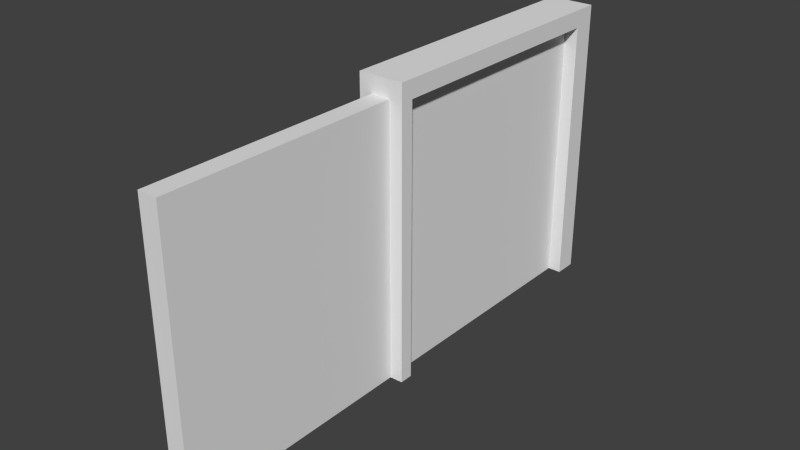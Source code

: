 # Source: door3.blend  (saved by Blender 2.76.0; exported with 4.5.12 LTS)
import bpy
from mathutils import Matrix  # noqa: F401  (used for matrix-valued properties, if any)

bpy.ops.wm.read_factory_settings(use_empty=True)
scene = bpy.context.scene
scene.name = 'Scene'

# ---- collections
col_collection_1 = bpy.data.collections.new('Collection 1'); scene.collection.children.link(col_collection_1)

# ---- materials (node trees are filled in below, after node groups)
mat_door1_1 = bpy.data.materials.new('door1_1')
mat_door1_1.alpha_threshold = 0.0
mat_door1_1.use_transparent_shadow = False
mat_door1_1.roughness = 0.5

# ---- material node trees

# ---- world
world_world = bpy.data.worlds.new('World'); scene.world = world_world
world_world.color = (0.05088, 0.05088, 0.05088)
world_world.use_sun_shadow = False
world_world.sun_shadow_jitter_overblur = 0.0
world_world.cycles.sampling_method = 'NONE'
world_world.cycles.sample_map_resolution = 256

# ---- meshes
me_plane_001 = bpy.data.meshes.new('Plane.001')
me_plane_001.from_pydata([(-0.4544, 1.836e-05, 0.08), (0.4213, 1.836e-05, 0.08), (-0.4544, 0.9387, 0.08), (0.4213, 0.9387, 0.08), (-0.4544, 1.835e-05, -0.08), (0.4213, 1.835e-05, -0.08), (-0.4544, 0.9387, -0.08), (0.4213, 0.9387, -0.08), (0.4213, 0.9387, 0.03542), (0.4213, 1.836e-05, 0.03542), (0.4213, 0.9387, -0.03805), (0.4213, 1.836e-05, -0.03805), (0.4066, 0.9387, 0.03542), (0.4066, 1.836e-05, 0.03542), (0.4066, 0.9387, -0.03805), (0.4066, 1.836e-05, -0.03805), (-0.4544, 1.836e-05, 8.941e-08), (0.4213, 1.836e-05, 8.941e-08), (-0.4544, 1.835e-05, -8.941e-08), (0.4213, 1.835e-05, -8.941e-08)], [], [(1, 3, 2), (6, 7, 5), (11, 5, 7), (1, 9, 8), (10, 14, 15), (13, 15, 14), (9, 13, 12), (0, 16, 17), (5, 19, 18), (0, 1, 2), (4, 6, 5), (10, 11, 7), (3, 1, 8), (11, 10, 15), (12, 13, 14), (8, 9, 12), (1, 0, 17), (4, 5, 18)])
_uv = me_plane_001.uv_layers.new(name='UVMap')
_uv.uv.foreach_set('vector', [0.9213, 0.0, 0.9213, 0.9387, 0.04868, 0.9387, 0.04868, 0.9387, 0.9213, 0.9387, 0.9213, 0.0, -0.03082, 0.02538, -0.01884, 0.02538, -0.01884, 0.9254, -0.07491, 0.02538, -0.06242, 0.02538, -0.06242, 0.9254, -0.03082, 0.9254, -0.03082, 0.9254, -0.03082, 0.02538, -0.06242, 0.02538, -0.03082, 0.02538, -0.03082, 0.9254, -0.07718, 0.02538, -0.07718, 0.02538, -0.07718, 0.9254, 0.04868, 0.0, 0.04868, 0.0, 0.9213, 0.0, 0.9213, 0.0, 0.9213, 0.0, 0.04868, 0.0, 0.04868, 0.0, 0.9213, 0.0, 0.04868, 0.9387, 0.04868, 0.0, 0.04868, 0.9387, 0.9213, 0.0, -0.03082, 0.9254, -0.03082, 0.02538, -0.01884, 0.9254, -0.07491, 0.9254, -0.07491, 0.02538, -0.06242, 0.9254, -0.03082, 0.02538, -0.03082, 0.9254, -0.03082, 0.02538, -0.06242, 0.9254, -0.06242, 0.02538, -0.03082, 0.9254, -0.07718, 0.9254, -0.07718, 0.02538, -0.07718, 0.9254, 0.9213, 0.0, 0.04868, 0.0, 0.9213, 0.0, 0.04868, 0.0, 0.9213, 0.0, 0.04868, 0.0])
me_plane_001.materials.append(mat_door1_1)
me_plane_001.use_remesh_preserve_volume = False
me_plane_001.use_remesh_preserve_attributes = False
me_plane_001.use_mirror_vertex_groups = False
me_plane_001.update()
me_plane = bpy.data.meshes.new('Plane')
me_plane.from_pydata([(-0.4544, 1.836e-05, 0.08), (0.4213, 1.836e-05, 0.08), (-0.4544, 0.9387, 0.08), (0.4213, 0.9387, 0.08), (-0.5, 1.836e-05, 0.2), (0.5, 1.836e-05, 0.2), (-0.5, 1.0, 0.2), (0.5, 1.0, 0.2), (-0.4544, 1.836e-05, 0.2), (0.4213, 1.836e-05, 0.2), (-0.4544, 0.9387, 0.2), (0.4213, 0.9387, 0.2), (-0.4544, 1.835e-05, -0.08), (0.4213, 1.835e-05, -0.08), (-0.4544, 0.9387, -0.08), (0.4213, 0.9387, -0.08), (-0.5, 1.835e-05, -0.2), (0.5, 1.835e-05, -0.2), (-0.5, 1.0, -0.2), (0.5, 1.0, -0.2), (-0.4544, 1.835e-05, -0.2), (0.4213, 1.835e-05, -0.2), (-0.4544, 0.9387, -0.2), (0.4213, 0.9387, -0.2), (-0.5014, 0.9387, 0.08), (-0.5014, 0.9387, -0.08), (-0.5017, 1.836e-05, 0.08), (-0.5017, 0.9387, 0.08), (-0.5017, 1.835e-05, -0.08), (-0.5017, 0.9387, -0.08), (-0.5, 1.836e-05, -0.08587), (-0.5, 0.9415, -0.08587), (-0.5, 1.836e-05, 0.08548), (-0.5, 0.9415, 0.08548), (-1.329, 0.9415, -0.08587), (-1.329, 1.836e-05, -0.08587), (-1.329, 1.836e-05, 0.08548), (-1.329, 0.9415, 0.08548)], [], [(2, 10, 8), (1, 9, 11), (3, 11, 10), (18, 23, 22), (0, 2, 8), (19, 17, 23), (12, 14, 28), (4, 8, 10), (12, 20, 14), (11, 9, 5), (3, 15, 13), (20, 22, 14), (23, 21, 13), (22, 23, 15), (20, 16, 22), (11, 7, 6), (18, 19, 23), (4, 6, 16), (2, 3, 10), (7, 19, 18), (10, 11, 6), (6, 4, 10), (1, 3, 13), (6, 7, 18), (6, 18, 16), (17, 21, 23), (5, 17, 19), (2, 14, 15), (14, 29, 28), (0, 26, 27), (15, 23, 13), (11, 5, 7), (3, 1, 11), (2, 24, 25), (25, 14, 2), (22, 16, 18), (7, 5, 19), (14, 22, 15), (15, 3, 2), (31, 33, 30), (33, 32, 30), (35, 36, 37), (33, 31, 34), (30, 35, 34), (33, 37, 36), (32, 36, 35), (20, 28, 26), (1, 13, 17), (28, 12, 0), (2, 0, 27), (34, 35, 37), (37, 33, 34), (31, 30, 34), (32, 33, 36), (30, 32, 35), (0, 8, 4), (4, 16, 20), (20, 12, 28), (26, 0, 4), (4, 20, 26), (17, 5, 1), (13, 21, 17), (5, 9, 1), (26, 28, 0)])
_uv = me_plane.uv_layers.new(name='UVMap')
_uv.uv.foreach_set('vector', [-0.04038, 0.7903, -0.04038, 0.7903, -0.04038, 0.0, 0.9674, 0.0, 0.9674, 0.0, 0.9674, 0.7512, 0.9213, 0.9543, 0.9213, 0.9543, 0.04556, 0.9543, 0.0, 1.0, 0.9213, 0.9387, 0.04556, 0.9387, -0.04038, 0.0, -0.04038, 0.7903, -0.04038, 0.0, 1.0, 1.0, 1.0, 0.0, 0.9213, 0.9387, -0.04038, 0.0, -0.04038, 0.7903, -0.04038, 0.0, 0.0, 0.0, 0.04556, 0.0, 0.04556, 0.9387, -0.04038, 0.0, -0.04038, 0.0, -0.04038, 0.7903, 0.9213, 0.9387, 0.9213, 0.0, 1.0, 0.0, 0.1356, 0.9007, 0.08311, 0.9007, 0.08311, 0.02114, -0.04038, 0.0, -0.04038, 0.7903, -0.04038, 0.7903, 0.9674, 0.7512, 0.9674, 0.0, 0.9674, 0.0, 0.04556, 0.9543, 0.9213, 0.9543, 0.9213, 0.9543, 0.04556, 0.0, 0.0, 0.0, 0.04556, 0.9387, 0.9213, 0.9387, 1.0, 1.0, 0.0, 1.0, 0.0, 1.0, 1.0, 1.0, 0.9213, 0.9387, -0.01727, 1.788e-07, -0.01727, 1.0, -0.01727, 1.788e-07, 0.04556, 0.9543, 0.9213, 0.9543, 0.04556, 0.9543, 0.8565, 0.02355, 0.8565, 0.02355, 0.1262, 0.02355, 0.04556, 0.9387, 0.9213, 0.9387, 0.0, 1.0, 0.0, 1.0, 0.0, 0.0, 0.04556, 0.9387, 0.1356, 0.02114, 0.1356, 0.9007, 0.08311, 0.02114, 0.1262, 0.02355, 0.8565, 0.02355, 0.1262, 0.02355, -0.01727, 1.0, -0.01727, 1.0, -0.01727, 1.788e-07, 1.0, 0.0, 0.9213, 0.0, 0.9213, 0.9387, -0.01727, 0.0, -0.01727, 0.0, -0.01727, 1.0, 0.9211, 0.9605, 0.9211, 0.9613, 0.05158, 0.9613, -0.04038, 0.7903, -0.04038, 0.7903, -0.04038, 0.0, -0.04038, 0.0, -0.04038, 0.0, -0.04038, 0.7903, 0.9674, 0.7512, 0.9674, 0.7512, 0.9674, 0.0, 0.9213, 0.9387, 1.0, 0.0, 1.0, 1.0, 0.9674, 0.7512, 0.9674, 0.0, 0.9674, 0.7512, 0.9211, 0.9605, 0.9211, 0.9605, 0.9211, 0.9613, 0.9211, 0.9613, 0.9211, 0.9613, 0.9211, 0.9605, 0.04556, 0.9387, 0.0, 0.0, 0.0, 1.0, -0.01727, 1.0, -0.01727, 0.0, -0.01727, 1.0, 0.04556, 0.9543, 0.04556, 0.9543, 0.9213, 0.9543, 0.05158, 0.9613, 0.05158, 0.9605, 0.9211, 0.9605, -0.1295, 1.0, -0.07336, 1.0, -0.1295, 1.788e-07, -0.07336, 1.0, -0.07336, 1.788e-07, -0.1295, 1.788e-07, -0.1295, 1.788e-07, -0.07336, 1.788e-07, -0.07336, 1.0, -0.07336, 1.0, -0.1295, 1.0, -0.1295, 1.0, 0.2982, 0.4279, 0.2917, 0.4279, 0.2917, 0.4334, 0.2982, 0.4334, 0.2917, 0.4334, 0.2917, 0.4279, -0.07336, 1.788e-07, -0.07336, 1.788e-07, -0.1295, 1.788e-07, 0.05452, 0.01163, 0.05452, 0.01163, 0.05452, 0.01163, 0.9148, 0.5652, 0.9149, 0.5619, 0.9193, 0.5595, 0.04418, 0.01081, 0.03441, 0.00961, 0.03441, 0.00961, -0.04038, 0.7903, -0.04038, 0.0, -0.04038, 0.7903, -0.1295, 1.0, -0.1295, 1.788e-07, -0.07336, 1.0, -0.07336, 1.0, -0.07336, 1.0, -0.1295, 1.0, 0.2982, 0.4334, 0.2982, 0.4279, 0.2917, 0.4334, 0.2982, 0.4279, 0.2982, 0.4334, 0.2917, 0.4279, -0.1295, 1.788e-07, -0.07336, 1.788e-07, -0.1295, 1.788e-07, 0.05452, 0.01163, 0.05452, 0.01163, 0.05588, 0.01163, 0.05588, 0.01163, 0.05689, 0.01163, 0.05452, 0.01163, 0.05452, 0.01163, 0.05452, 0.01163, 0.05452, 0.01163, 0.05452, 0.01163, 0.05452, 0.01163, 0.05588, 0.01163, 0.05588, 0.01163, 0.05452, 0.01163, 0.05452, 0.01163, 0.9193, 0.5595, 0.9192, 0.5677, 0.9148, 0.5652, 0.9149, 0.5619, 0.9149, 0.5595, 0.9193, 0.5595, 0.9192, 0.5677, 0.9148, 0.5676, 0.9148, 0.5652, 0.04418, 0.01081, 0.04418, 0.01081, 0.03441, 0.00961])
me_plane.materials.append(mat_door1_1)
me_plane.use_remesh_preserve_volume = False
me_plane.use_remesh_preserve_attributes = False
me_plane.use_mirror_vertex_groups = False
me_plane.update()

# ---- objects
ob_door1_1_001 = bpy.data.objects.new('door1_1.001', me_plane_001)
ob_door1_1 = bpy.data.objects.new('door1_1', me_plane)

# ---- transforms, parenting, visibility, modifiers, constraints
ob_door1_1_001.location = (-1.421e-14, 0.0, 1.192e-07)
ob_door1_1_001.rotation_euler = (1.571, -0.0, 1.571)
ob_door1_1_001.scale = (2.56, 2.56, 1.0)
ob_door1_1_001.lineart.crease_threshold = 0.0
ob_door1_1.location = (-1.421e-14, 8.47e-22, 1.192e-07)
ob_door1_1.rotation_euler = (1.571, -0.0, 1.571)
ob_door1_1.scale = (2.56, 2.56, 1.0)
ob_door1_1.lineart.crease_threshold = 0.0

# ---- collection membership
col_collection_1.objects.link(ob_door1_1_001)
col_collection_1.objects.link(ob_door1_1)

# ---- scene / render settings (as saved in the file)
scene.frame_start = 1; scene.frame_end = 46; scene.frame_set(1)
scene.render.engine = 'BLENDER_EEVEE_NEXT'
scene.render.resolution_percentage = 50
scene.render.dither_intensity = 0.0
scene.cycles.use_denoising = False
scene.cycles.samples = 10
scene.cycles.sampling_pattern = 'TABULATED_SOBOL'
scene.cycles.light_sampling_threshold = 0.0
scene.cycles.use_adaptive_sampling = False
scene.cycles.use_light_tree = False
scene.cycles.blur_glossy = 0.0
scene.cycles.pixel_filter_type = 'GAUSSIAN'
scene.cycles.sample_clamp_indirect = 0.0
scene.view_settings.view_transform = 'Standard'
bpy.context.view_layer.update()

# ---- added for rendering (the .blend has no active camera and no usable light): camera, sun
cam_auto = bpy.data.cameras.new('AutoCamera')
cam_auto.lens = 50.0
cam_auto.sensor_width = 36.0
cam_auto.clip_end = 1000.0
ob_auto_camera = bpy.data.objects.new('AutoCamera', cam_auto)
scene.collection.objects.link(ob_auto_camera)
ob_auto_camera.location = (4.95048, -7.00125, 5.24043)
ob_auto_camera.rotation_euler = (1.09748, -7.21219e-08, 0.694738)
scene.camera = ob_auto_camera
light_auto_sun = bpy.data.lights.new('AutoSun', 'SUN')
light_auto_sun.energy = 3.0
light_auto_sun.angle = 0.0523599
ob_auto_sun = bpy.data.objects.new('AutoSun', light_auto_sun)
scene.collection.objects.link(ob_auto_sun)
ob_auto_sun.rotation_euler = (0.872665, 0.174533, 0.523599)
bpy.context.view_layer.update()
